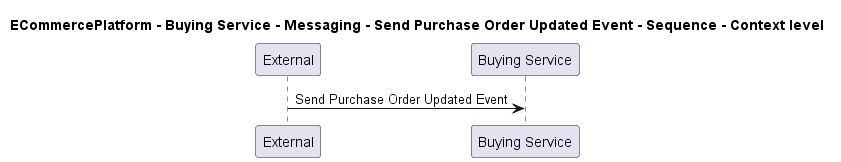

The diagram above was rendered by PlantUML. Its source (embedded in the PNG):
@startuml

title ECommercePlatform - Buying Service - Messaging - Send Purchase Order Updated Event - Sequence - Context level

participant "External" as C4InterFlow.SoftwareSystems.ExternalSystem
participant "Buying Service" as ECommercePlatform.SoftwareSystems.BuyingService

C4InterFlow.SoftwareSystems.ExternalSystem -> ECommercePlatform.SoftwareSystems.BuyingService : Send Purchase Order Updated Event


@enduml